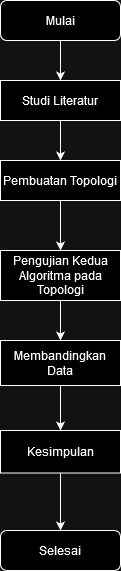

The diagram above was exported from draw.io. Its source (the exported page's mxGraphModel, read from the mxfile embedded in the PNG):
<mxGraphModel dx="1518" dy="592" grid="1" gridSize="10" guides="1" tooltips="1" connect="1" arrows="1" fold="1" page="1" pageScale="1" pageWidth="827" pageHeight="1169" math="0" shadow="0">
  <root>
    <mxCell id="WIyWlLk6GJQsqaUBKTNV-0" />
    <mxCell id="WIyWlLk6GJQsqaUBKTNV-1" parent="WIyWlLk6GJQsqaUBKTNV-0" />
    <mxCell id="8fj_kdV6iEzNEPlhuY67-9" style="edgeStyle=orthogonalEdgeStyle;rounded=0;orthogonalLoop=1;jettySize=auto;html=1;exitX=0.5;exitY=1;exitDx=0;exitDy=0;entryX=0.5;entryY=0;entryDx=0;entryDy=0;" edge="1" parent="WIyWlLk6GJQsqaUBKTNV-1" source="WIyWlLk6GJQsqaUBKTNV-3" target="8fj_kdV6iEzNEPlhuY67-0">
      <mxGeometry relative="1" as="geometry" />
    </mxCell>
    <mxCell id="WIyWlLk6GJQsqaUBKTNV-3" value="Mulai" style="rounded=1;whiteSpace=wrap;html=1;fontSize=12;glass=0;strokeWidth=1;shadow=0;" parent="WIyWlLk6GJQsqaUBKTNV-1" vertex="1">
      <mxGeometry x="160" y="80" width="120" height="40" as="geometry" />
    </mxCell>
    <mxCell id="8fj_kdV6iEzNEPlhuY67-18" style="edgeStyle=orthogonalEdgeStyle;rounded=0;orthogonalLoop=1;jettySize=auto;html=1;exitX=0.5;exitY=1;exitDx=0;exitDy=0;entryX=0.5;entryY=0;entryDx=0;entryDy=0;" edge="1" parent="WIyWlLk6GJQsqaUBKTNV-1" source="8fj_kdV6iEzNEPlhuY67-0" target="8fj_kdV6iEzNEPlhuY67-12">
      <mxGeometry relative="1" as="geometry" />
    </mxCell>
    <mxCell id="8fj_kdV6iEzNEPlhuY67-0" value="Studi Literatur" style="rounded=0;whiteSpace=wrap;html=1;" vertex="1" parent="WIyWlLk6GJQsqaUBKTNV-1">
      <mxGeometry x="160" y="160" width="120" height="40" as="geometry" />
    </mxCell>
    <mxCell id="8fj_kdV6iEzNEPlhuY67-16" value="" style="edgeStyle=orthogonalEdgeStyle;rounded=0;orthogonalLoop=1;jettySize=auto;html=1;" edge="1" parent="WIyWlLk6GJQsqaUBKTNV-1" source="8fj_kdV6iEzNEPlhuY67-12" target="8fj_kdV6iEzNEPlhuY67-15">
      <mxGeometry relative="1" as="geometry" />
    </mxCell>
    <mxCell id="8fj_kdV6iEzNEPlhuY67-12" value="Pembuatan Topologi" style="rounded=0;whiteSpace=wrap;html=1;" vertex="1" parent="WIyWlLk6GJQsqaUBKTNV-1">
      <mxGeometry x="160" y="240" width="120" height="40" as="geometry" />
    </mxCell>
    <mxCell id="8fj_kdV6iEzNEPlhuY67-20" value="" style="edgeStyle=orthogonalEdgeStyle;rounded=0;orthogonalLoop=1;jettySize=auto;html=1;" edge="1" parent="WIyWlLk6GJQsqaUBKTNV-1" source="8fj_kdV6iEzNEPlhuY67-15" target="8fj_kdV6iEzNEPlhuY67-19">
      <mxGeometry relative="1" as="geometry" />
    </mxCell>
    <mxCell id="8fj_kdV6iEzNEPlhuY67-15" value="Pengujian Kedua Algoritma pada Topologi" style="rounded=0;whiteSpace=wrap;html=1;" vertex="1" parent="WIyWlLk6GJQsqaUBKTNV-1">
      <mxGeometry x="160" y="330" width="120" height="50" as="geometry" />
    </mxCell>
    <mxCell id="8fj_kdV6iEzNEPlhuY67-22" value="" style="edgeStyle=orthogonalEdgeStyle;rounded=0;orthogonalLoop=1;jettySize=auto;html=1;" edge="1" parent="WIyWlLk6GJQsqaUBKTNV-1" source="8fj_kdV6iEzNEPlhuY67-19" target="8fj_kdV6iEzNEPlhuY67-21">
      <mxGeometry relative="1" as="geometry" />
    </mxCell>
    <mxCell id="8fj_kdV6iEzNEPlhuY67-19" value="Membandingkan Data" style="rounded=0;whiteSpace=wrap;html=1;" vertex="1" parent="WIyWlLk6GJQsqaUBKTNV-1">
      <mxGeometry x="160" y="420" width="120" height="45" as="geometry" />
    </mxCell>
    <mxCell id="8fj_kdV6iEzNEPlhuY67-26" value="" style="edgeStyle=orthogonalEdgeStyle;rounded=0;orthogonalLoop=1;jettySize=auto;html=1;" edge="1" parent="WIyWlLk6GJQsqaUBKTNV-1" source="8fj_kdV6iEzNEPlhuY67-21" target="8fj_kdV6iEzNEPlhuY67-25">
      <mxGeometry relative="1" as="geometry" />
    </mxCell>
    <mxCell id="8fj_kdV6iEzNEPlhuY67-21" value="Kesimpulan" style="rounded=0;whiteSpace=wrap;html=1;" vertex="1" parent="WIyWlLk6GJQsqaUBKTNV-1">
      <mxGeometry x="160" y="510" width="120" height="42.5" as="geometry" />
    </mxCell>
    <mxCell id="8fj_kdV6iEzNEPlhuY67-25" value="Selesai" style="rounded=1;whiteSpace=wrap;html=1;fontSize=12;glass=0;strokeWidth=1;shadow=0;" vertex="1" parent="WIyWlLk6GJQsqaUBKTNV-1">
      <mxGeometry x="160" y="610" width="120" height="40" as="geometry" />
    </mxCell>
  </root>
</mxGraphModel>